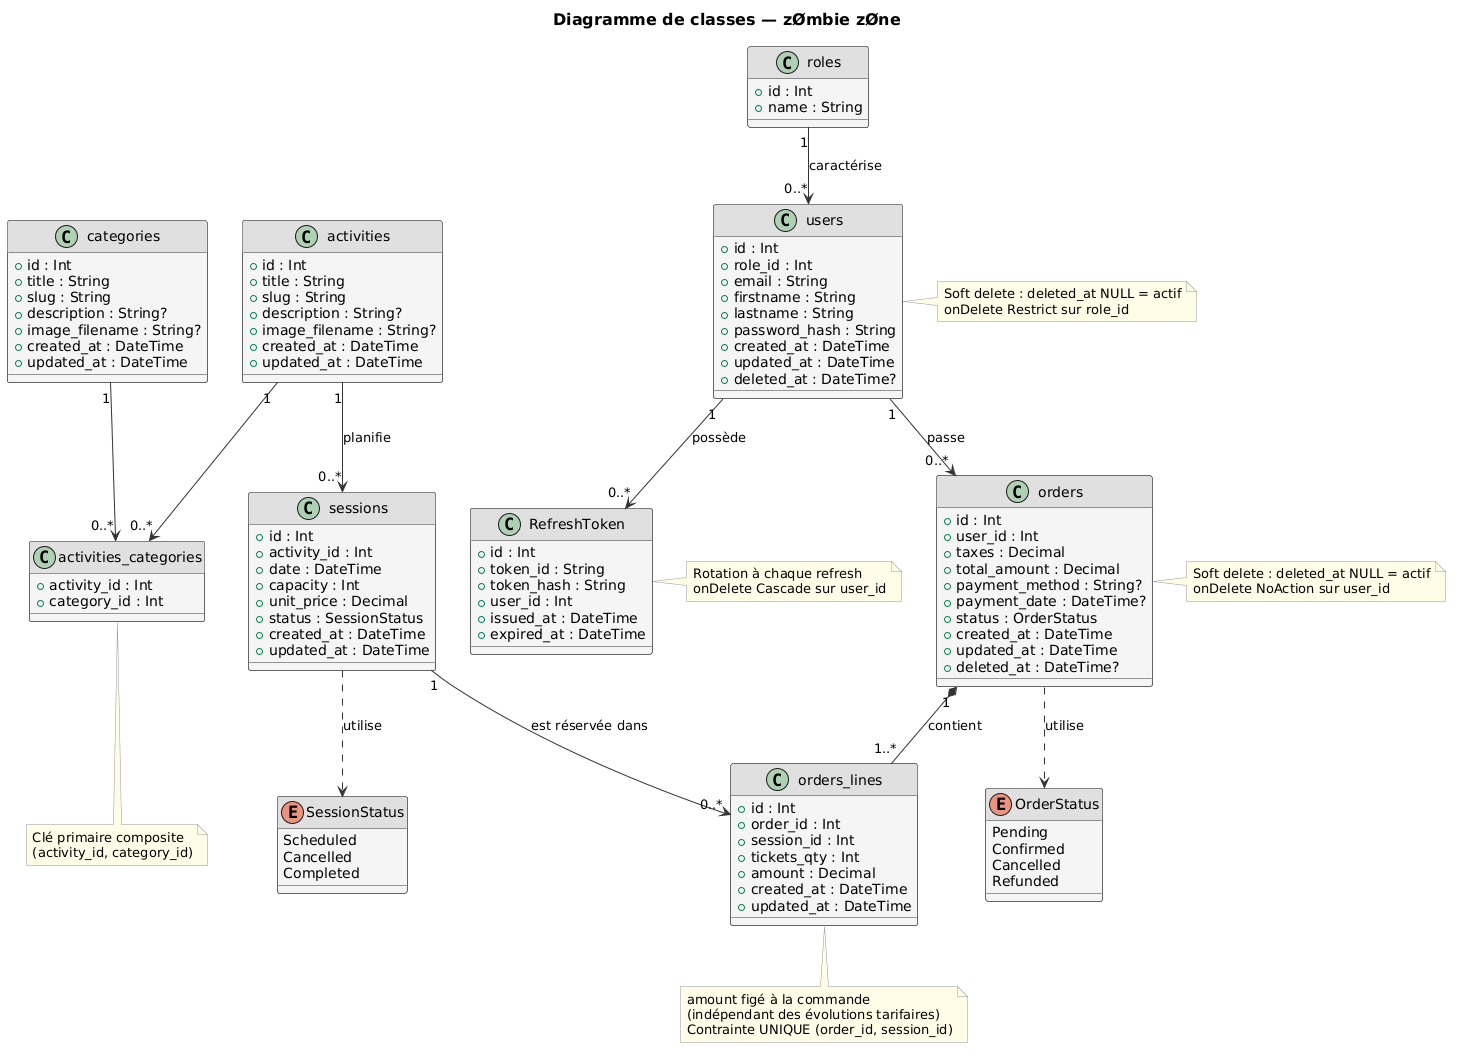

The diagram above was rendered by PlantUML. Its source (embedded in the PNG):
@startuml
title Diagramme de classes — zØmbie zØne

skinparam backgroundColor #FFFFFF
skinparam class {
  BackgroundColor #F5F5F5
  BorderColor #333333
  FontColor #000000
  HeaderBackgroundColor #E0E0E0
  HeaderFontColor #000000
  ArrowColor #333333
  AttributeFontColor #000000
}
skinparam titleFontColor #000000
skinparam titleFontSize 16
skinparam noteFontColor #000000
skinparam noteBackgroundColor #FFFDE7
skinparam noteBorderColor #999999
skinparam enumBackgroundColor #FAFAFA
skinparam enumBorderColor #333333

' ─── Enums ────────────────────────────────────────────────────────────────────

enum OrderStatus {
  Pending
  Confirmed
  Cancelled
  Refunded
}

enum SessionStatus {
  Scheduled
  Cancelled
  Completed
}

' ─── Classes ──────────────────────────────────────────────────────────────────

class roles {
  +id : Int
  +name : String
}

class users {
  +id : Int
  +role_id : Int
  +email : String
  +firstname : String
  +lastname : String
  +password_hash : String
  +created_at : DateTime
  +updated_at : DateTime
  +deleted_at : DateTime?
}

class RefreshToken {
  +id : Int
  +token_id : String
  +token_hash : String
  +user_id : Int
  +issued_at : DateTime
  +expired_at : DateTime
}

class activities {
  +id : Int
  +title : String
  +slug : String
  +description : String?
  +image_filename : String?
  +created_at : DateTime
  +updated_at : DateTime
}

class categories {
  +id : Int
  +title : String
  +slug : String
  +description : String?
  +image_filename : String?
  +created_at : DateTime
  +updated_at : DateTime
}

class activities_categories {
  +activity_id : Int
  +category_id : Int
}

class sessions {
  +id : Int
  +activity_id : Int
  +date : DateTime
  +capacity : Int
  +unit_price : Decimal
  +status : SessionStatus
  +created_at : DateTime
  +updated_at : DateTime
}

class orders {
  +id : Int
  +user_id : Int
  +taxes : Decimal
  +total_amount : Decimal
  +payment_method : String?
  +payment_date : DateTime?
  +status : OrderStatus
  +created_at : DateTime
  +updated_at : DateTime
  +deleted_at : DateTime?
}

class orders_lines {
  +id : Int
  +order_id : Int
  +session_id : Int
  +tickets_qty : Int
  +amount : Decimal
  +created_at : DateTime
  +updated_at : DateTime
}

' ─── Relations ────────────────────────────────────────────────────────────────

roles "1" --> "0..*" users : caractérise

users "1" --> "0..*" orders : passe
users "1" --> "0..*" RefreshToken : possède

activities "1" --> "0..*" sessions : planifie
activities "1" --> "0..*" activities_categories
categories "1" --> "0..*" activities_categories

orders "1" *-- "1..*" orders_lines : contient
sessions "1" --> "0..*" orders_lines : est réservée dans

orders ..> OrderStatus : utilise
sessions ..> SessionStatus : utilise

' ─── Notes ────────────────────────────────────────────────────────────────────
note right of users
  Soft delete : deleted_at NULL = actif
  onDelete Restrict sur role_id
end note

note right of orders
  Soft delete : deleted_at NULL = actif
  onDelete NoAction sur user_id
end note

note bottom of orders_lines
  amount figé à la commande
  (indépendant des évolutions tarifaires)
  Contrainte UNIQUE (order_id, session_id)
end note

note right of RefreshToken
  Rotation à chaque refresh
  onDelete Cascade sur user_id
end note

note bottom of activities_categories
  Clé primaire composite
  (activity_id, category_id)
end note
@enduml